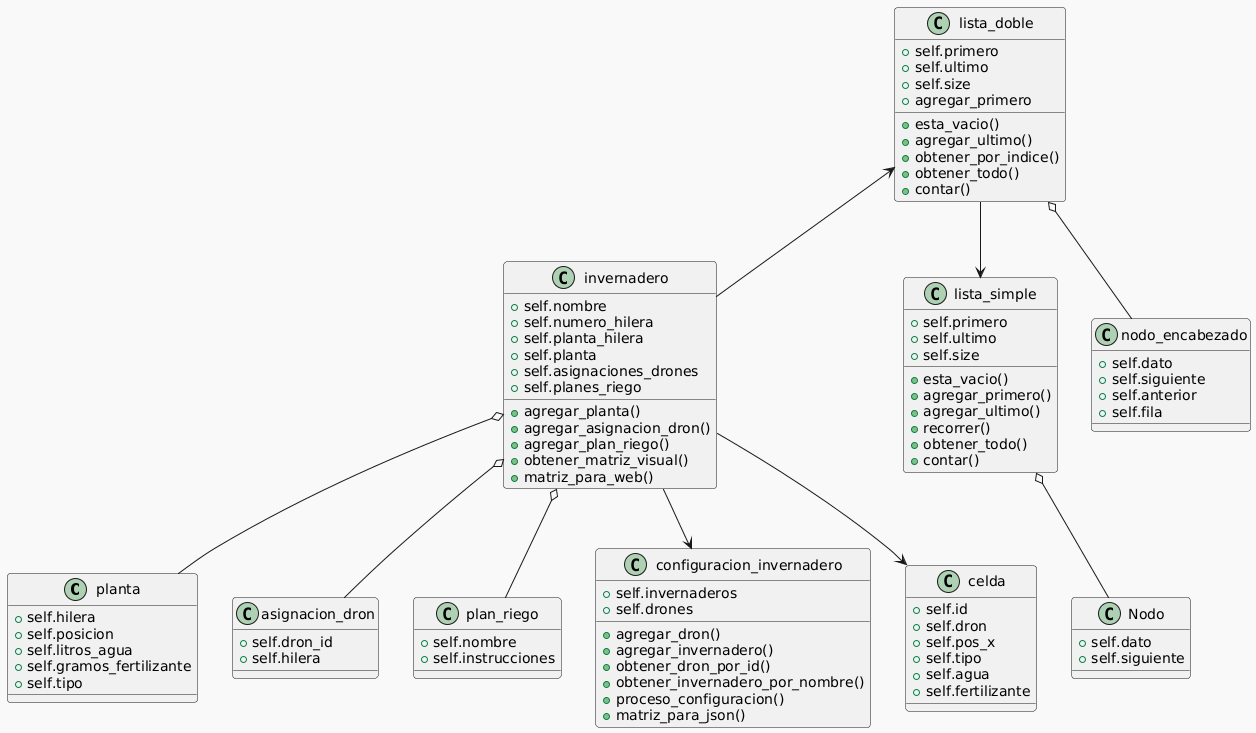

The diagram above was rendered by PlantUML. Its source (embedded in the PNG):
@startuml
!theme mars

class planta{
 +self.hilera
 +self.posicion
 +self.litros_agua
 +self.gramos_fertilizante
 +self.tipo
}

class asignacion_dron{
 +self.dron_id
 +self.hilera
}

class plan_riego{
 +self.nombre
 +self.instrucciones
}

class invernadero{
 +self.nombre
 +self.numero_hilera
 +self.planta_hilera
 +self.planta
 +self.asignaciones_drones
 +self.planes_riego
 +agregar_planta()
 +agregar_asignacion_dron()
 +agregar_plan_riego()
 +obtener_matriz_visual()
 +matriz_para_web()
}

class configuracion_invernadero{
 +self.invernaderos
 +self.drones
 +agregar_dron()
 +agregar_invernadero()
 +obtener_dron_por_id()
 +obtener_invernadero_por_nombre()
 +proceso_configuracion()
 +matriz_para_json()
}

class Nodo{
 +self.dato
 +self.siguiente
}

class lista_simple{
 +self.primero
 +self.ultimo
 +self.size
 +esta_vacio()
 +agregar_primero()
 +agregar_ultimo()
 +recorrer()
 +obtener_todo()
 +contar()
}

class nodo_encabezado{
 +self.dato
 +self.siguiente
 +self.anterior
 +self.fila
}

class lista_doble{
 +self.primero
 +self.ultimo
 +self.size
 +esta_vacio()
 +agregar_primero
 +agregar_ultimo()
 +obtener_por_indice()
 +obtener_todo()
 +contar()
}

class celda{
 +self.id
 +self.dron
 +self.pos_x
 +self.tipo
 +self.agua
 +self.fertilizante
}

lista_simple o-- Nodo
lista_doble o-- nodo_encabezado
lista_doble --> lista_simple
lista_doble <-- invernadero

invernadero o-- planta
invernadero o-- asignacion_dron
invernadero o-- plan_riego
invernadero --> configuracion_invernadero
invernadero --> celda
@enduml